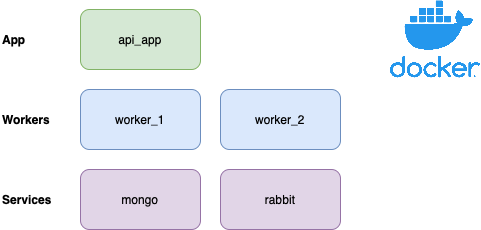

The diagram above was exported from draw.io. Its source (the exported page's mxGraphModel, read from the mxfile embedded in the PNG):
<mxGraphModel dx="869" dy="1041" grid="1" gridSize="10" guides="1" tooltips="1" connect="1" arrows="1" fold="1" page="1" pageScale="1" pageWidth="827" pageHeight="1169" math="0" shadow="0">
  <root>
    <mxCell id="0" />
    <mxCell id="1" parent="0" />
    <mxCell id="2" value="" style="shape=image;verticalLabelPosition=bottom;labelBackgroundColor=default;verticalAlign=top;aspect=fixed;imageAspect=0;image=https://www.docker.com/wp-content/uploads/2022/03/vertical-logo-monochromatic.png;" vertex="1" parent="1">
      <mxGeometry x="580" y="841.49" width="90" height="77.02" as="geometry" />
    </mxCell>
    <mxCell id="3" value="api_app" style="rounded=1;whiteSpace=wrap;html=1;fillColor=#d5e8d4;strokeColor=#82b366;" vertex="1" parent="1">
      <mxGeometry x="270" y="850" width="120" height="60" as="geometry" />
    </mxCell>
    <mxCell id="4" value="worker_1" style="rounded=1;whiteSpace=wrap;html=1;fillColor=#dae8fc;strokeColor=#6c8ebf;" vertex="1" parent="1">
      <mxGeometry x="270" y="930" width="120" height="60" as="geometry" />
    </mxCell>
    <mxCell id="5" value="worker_2" style="rounded=1;whiteSpace=wrap;html=1;fillColor=#dae8fc;strokeColor=#6c8ebf;" vertex="1" parent="1">
      <mxGeometry x="410" y="930" width="120" height="60" as="geometry" />
    </mxCell>
    <mxCell id="6" value="rabbit" style="rounded=1;whiteSpace=wrap;html=1;fillColor=#e1d5e7;strokeColor=#9673a6;" vertex="1" parent="1">
      <mxGeometry x="410" y="1010" width="120" height="60" as="geometry" />
    </mxCell>
    <mxCell id="7" value="mongo" style="rounded=1;whiteSpace=wrap;html=1;fillColor=#e1d5e7;strokeColor=#9673a6;" vertex="1" parent="1">
      <mxGeometry x="270" y="1010" width="120" height="60" as="geometry" />
    </mxCell>
    <mxCell id="8" value="App" style="text;html=1;strokeColor=none;fillColor=none;align=left;verticalAlign=middle;whiteSpace=wrap;rounded=0;fontStyle=1" vertex="1" parent="1">
      <mxGeometry x="190" y="865" width="60" height="30" as="geometry" />
    </mxCell>
    <mxCell id="9" value="Workers" style="text;html=1;strokeColor=none;fillColor=none;align=left;verticalAlign=middle;whiteSpace=wrap;rounded=0;fontStyle=1" vertex="1" parent="1">
      <mxGeometry x="190" y="945" width="60" height="30" as="geometry" />
    </mxCell>
    <mxCell id="10" value="Services" style="text;html=1;strokeColor=none;fillColor=none;align=left;verticalAlign=middle;whiteSpace=wrap;rounded=0;fontStyle=1" vertex="1" parent="1">
      <mxGeometry x="190" y="1025" width="60" height="30" as="geometry" />
    </mxCell>
  </root>
</mxGraphModel>